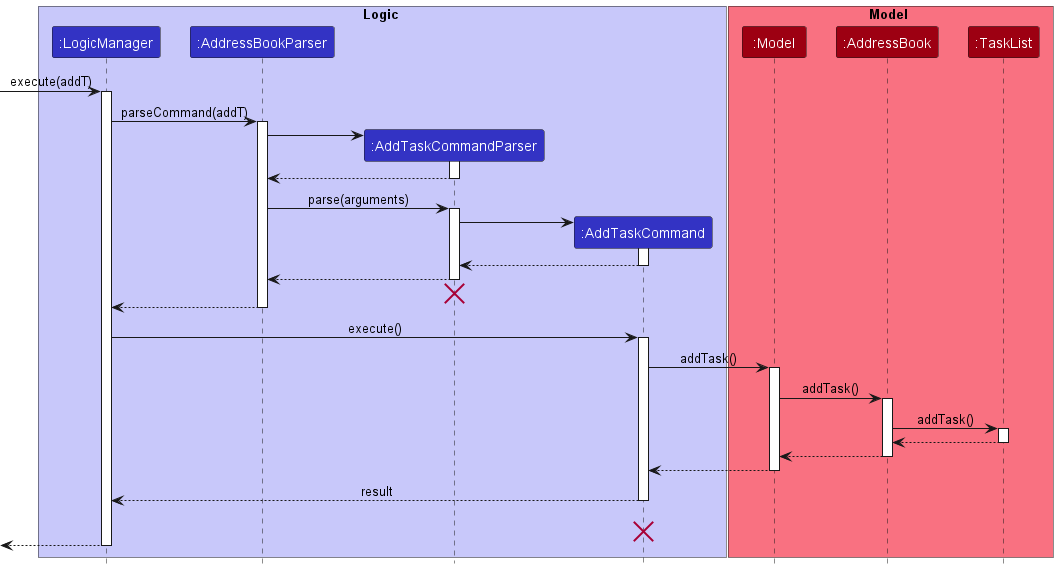

The diagram above was rendered by PlantUML. Its source (embedded in the PNG):
@startuml
!include style.puml

box Logic LOGIC_COLOR_T1
participant ":LogicManager" as LogicManager LOGIC_COLOR
participant ":AddressBookParser" as AddressBookParser LOGIC_COLOR
participant ":AddTaskCommandParser" as AddTaskCommandParser LOGIC_COLOR
participant ":AddTaskCommand" as AddTaskCommand LOGIC_COLOR
end box

box Model MODEL_COLOR_T1
participant ":Model" as Model MODEL_COLOR
participant ":AddressBook" as AddressBook MODEL_COLOR
participant ":TaskList" as TaskList MODEL_COLOR
end box

[-> LogicManager : execute(addT)
activate LogicManager

LogicManager -> AddressBookParser : parseCommand(addT)
activate AddressBookParser

create AddTaskCommandParser
AddressBookParser -> AddTaskCommandParser
activate AddTaskCommandParser

AddTaskCommandParser --> AddressBookParser
deactivate AddTaskCommandParser

AddressBookParser -> AddTaskCommandParser : parse(arguments)
activate AddTaskCommandParser

create AddTaskCommand
AddTaskCommandParser -> AddTaskCommand
activate AddTaskCommand

AddTaskCommand --> AddTaskCommandParser
deactivate AddTaskCommand

AddTaskCommandParser --> AddressBookParser
deactivate AddTaskCommandParser
AddTaskCommandParser -[hidden]-> AddressBookParser
destroy AddTaskCommandParser

AddressBookParser --> LogicManager
deactivate AddressBookParser

LogicManager -> AddTaskCommand : execute()
activate AddTaskCommand

AddTaskCommand -> Model : addTask()
activate Model

Model -> AddressBook : addTask()
activate AddressBook

AddressBook -> TaskList : addTask()
activate TaskList

TaskList --> AddressBook
deactivate TaskList

AddressBook --> Model
deactivate AddressBook

Model --> AddTaskCommand
deactivate Model

AddTaskCommand --> LogicManager : result
deactivate AddTaskCommand
AddTaskCommand -[hidden]-> LogicManager : result
destroy AddTaskCommand

[<--LogicManager
deactivate LogicManager
@enduml